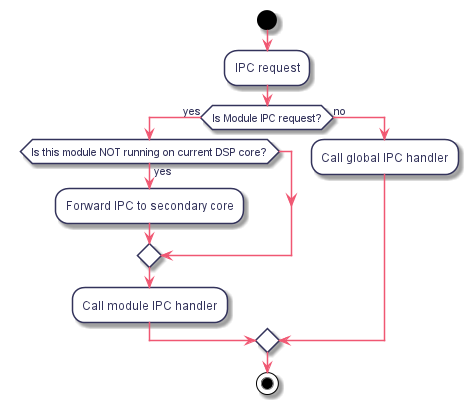

The diagram above was rendered by PlantUML. Its source (embedded in the PNG):
@startuml
hidefootbox
skinparam componentStyle uml2

skinparam defaultFontColor	#33335b

skinparam rectangle {
	color		#d6d6de
	backgroundColor	#ffffff
}

skinparam queue {
	color		#d6d6de
	backgroundColor	#ffffff
}

skinparam component {
	backgroundColor	#ffffff
	borderColor	#33335b
	arrowColor	#f05772
}

skinparam interface {
	backgroundColor	#ffffff
	borderColor	#f05772
}

skinparam class {
	backgroundColor	#ffffff
	borderColor	#33335b
	arrowColor	#f05772
}
skinparam stereotypeCBackgroundColor	#6fccdd

skinparam sequence {
	arrowColor		#4a4a86
	lifeLineBorderColor	#f05772
	groupBorderColor	#a1a1ca
	boxBorderColor		#a1a1ca
	dividerBorderColor	#d6d6de
	dividerBorderThickness	1
}
skinparam participant {
	borderColor		#33335b
	backgroundColor		#ffffff
}
skinparam actor {
	borderColor		#33335b
	backgroundColor		#ffffff
}

skinparam state {
	borderColor		#33335b
	backgroundColor		#ffffff
}

skinparam node {
	backgroundColor		#ffffff
}

skinparam note {
	backgroundColor 	#f6ed80
	borderColor		#d6d6de
}

skinparam activity {
	borderColor		#33335b
	backgroundColor		#ffffff
}

skinparam activityDiamond {
	borderColor		#33335b
	backgroundColor		#ffffff
}

skinparam arrowColor	#f05772
skinparam maxMessageSize 400
skinparam BoxPadding 4

scale max 1024 width

start
:IPC request;
if (Is Module IPC request?) then (yes)
  if (Is this module NOT running on current DSP core?) then (yes)
    :Forward IPC to secondary core;
  endif
  :Call module IPC handler;
else (no)
  :Call global IPC handler;
endif
stop

@enduml